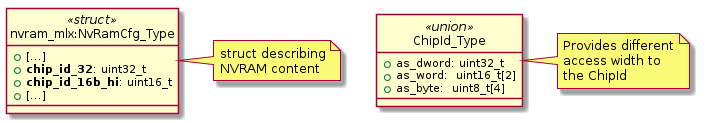

The diagram above was rendered by PlantUML. Its source (embedded in the PNG):
@startuml


class nvram_mlx:NvRamCfg_Type <<struct>> {
    +[...]
    +**chip_id_32**: uint32_t
    +**chip_id_16b_hi**: uint16_t
    +[...]
}
note right of nvram_mlx:NvRamCfg_Type: struct describing\nNVRAM content

class ChipId_Type <<union>> {
    +as_dword: uint32_t
    +as_word:  uint16_t[2]
    +as_byte:  uint8_t[4]
}

note right of ChipId_Type: Provides different\naccess width to\nthe ChipId

hide class circle

@enduml